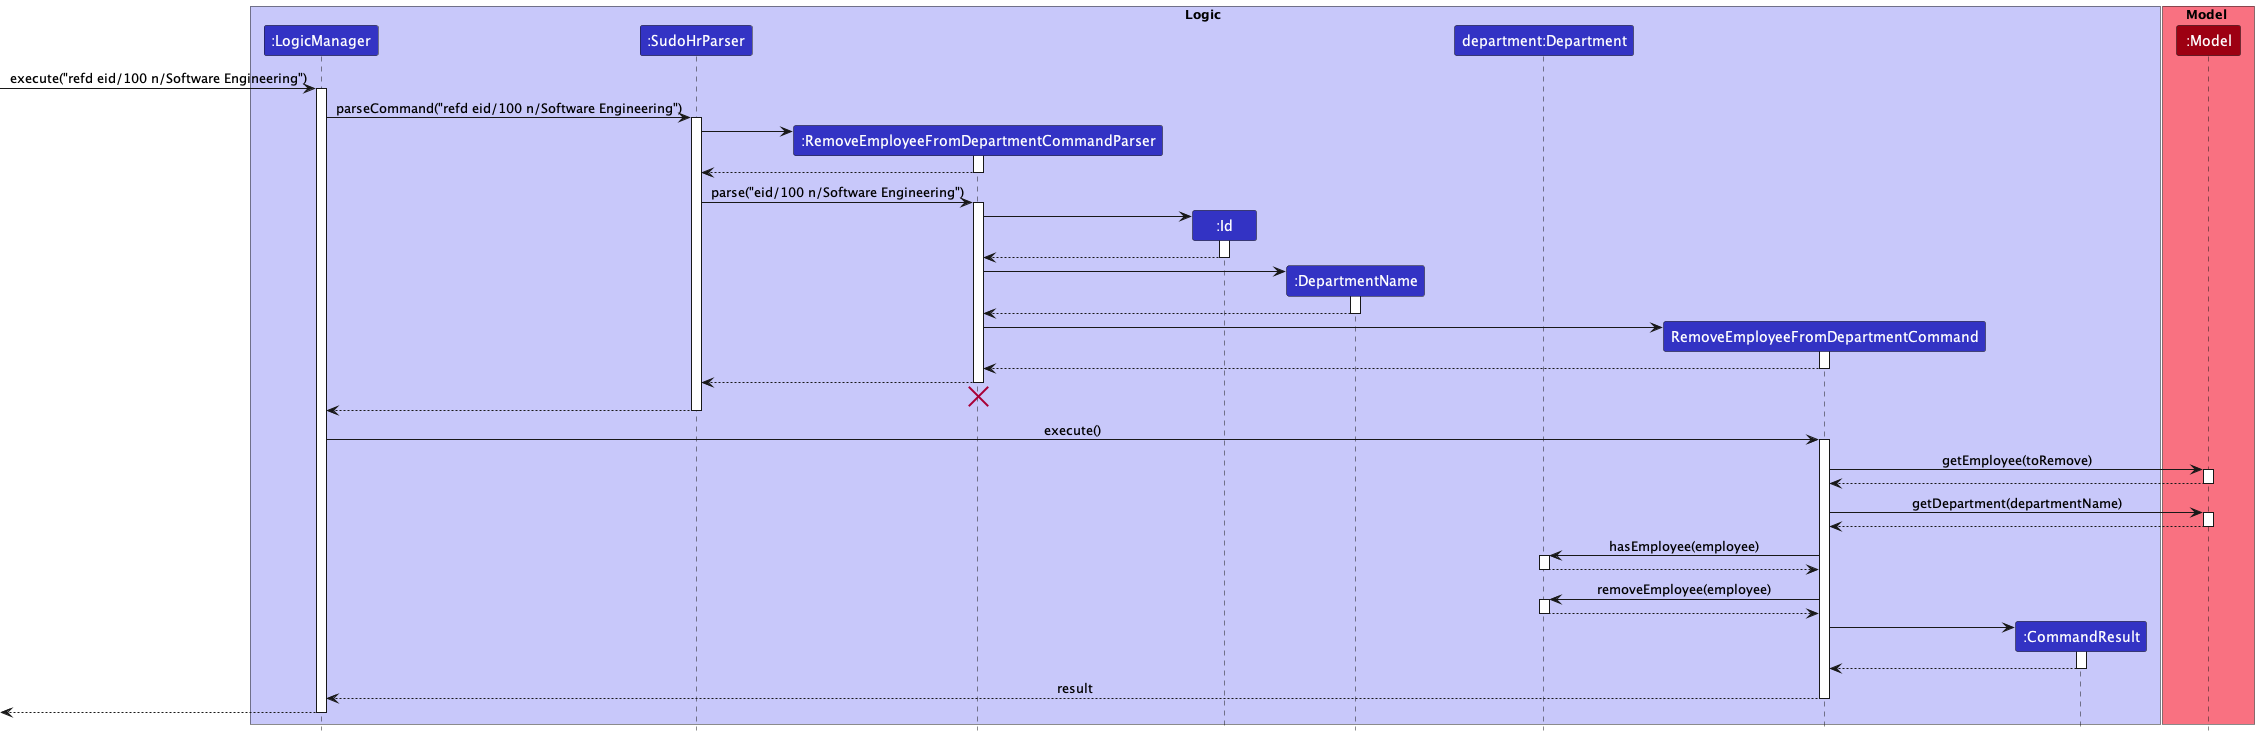

The diagram above was rendered by PlantUML. Its source (embedded in the PNG):
@startuml
!include ../../style.puml

box Logic LOGIC_COLOR_T1
participant ":LogicManager" as LogicManager LOGIC_COLOR
participant ":SudoHrParser" as SudoHrParser LOGIC_COLOR
participant ":RemoveEmployeeFromDepartmentCommandParser" as RemoveEmployeeFromDepartmentCommandParser LOGIC_COLOR
participant ":Id" as Id LOGIC_COLOR
participant ":DepartmentName" as DepartmentName LOGIC_COLOR
participant "department:Department" as Department LOGIC_COLOR
participant "RemoveEmployeeFromDepartmentCommand" as RemoveEmployeeFromDepartmentCommand LOGIC_COLOR
participant ":CommandResult" as CommandResult LOGIC_COLOR
end box

box Model MODEL_COLOR_T1
participant ":Model" as Model MODEL_COLOR
end box

[-> LogicManager : execute("refd eid/100 n/Software Engineering")
activate LogicManager

LogicManager -> SudoHrParser : parseCommand("refd eid/100 n/Software Engineering")
activate SudoHrParser

create RemoveEmployeeFromDepartmentCommandParser
SudoHrParser -> RemoveEmployeeFromDepartmentCommandParser
activate RemoveEmployeeFromDepartmentCommandParser

RemoveEmployeeFromDepartmentCommandParser --> SudoHrParser
deactivate RemoveEmployeeFromDepartmentCommandParser

SudoHrParser -> RemoveEmployeeFromDepartmentCommandParser : parse("eid/100 n/Software Engineering")
activate RemoveEmployeeFromDepartmentCommandParser

create Id
RemoveEmployeeFromDepartmentCommandParser -> Id
activate Id

Id --> RemoveEmployeeFromDepartmentCommandParser
deactivate

create DepartmentName
RemoveEmployeeFromDepartmentCommandParser -> DepartmentName
activate DepartmentName

DepartmentName --> RemoveEmployeeFromDepartmentCommandParser
deactivate

create RemoveEmployeeFromDepartmentCommand
RemoveEmployeeFromDepartmentCommandParser -> RemoveEmployeeFromDepartmentCommand
activate RemoveEmployeeFromDepartmentCommand

RemoveEmployeeFromDepartmentCommand --> RemoveEmployeeFromDepartmentCommandParser
deactivate RemoveEmployeeFromDepartmentCommand

RemoveEmployeeFromDepartmentCommandParser --> SudoHrParser
deactivate RemoveEmployeeFromDepartmentCommandParser
'Hidden arrow to position the destroy marker below the end of the activation bar.
RemoveEmployeeFromDepartmentCommandParser -[hidden]-> SudoHrParser
destroy RemoveEmployeeFromDepartmentCommandParser

SudoHrParser --> LogicManager
deactivate SudoHrParser

LogicManager -> RemoveEmployeeFromDepartmentCommand : execute()
activate RemoveEmployeeFromDepartmentCommand

RemoveEmployeeFromDepartmentCommand -> Model : getEmployee(toRemove)
activate Model

Model --> RemoveEmployeeFromDepartmentCommand
deactivate Model

RemoveEmployeeFromDepartmentCommand -> Model : getDepartment(departmentName)
activate Model

Model --> RemoveEmployeeFromDepartmentCommand
deactivate Model

RemoveEmployeeFromDepartmentCommand -> Department : hasEmployee(employee)
activate Department

Department --> RemoveEmployeeFromDepartmentCommand
deactivate Department

RemoveEmployeeFromDepartmentCommand -> Department : removeEmployee(employee)
activate Department

Department --> RemoveEmployeeFromDepartmentCommand
deactivate Department

create CommandResult
RemoveEmployeeFromDepartmentCommand -> CommandResult
activate CommandResult

CommandResult --> RemoveEmployeeFromDepartmentCommand
deactivate CommandResult

RemoveEmployeeFromDepartmentCommand --> LogicManager : result
deactivate RemoveEmployeeFromDepartmentCommand

[<--LogicManager
deactivate LogicManager
@enduml